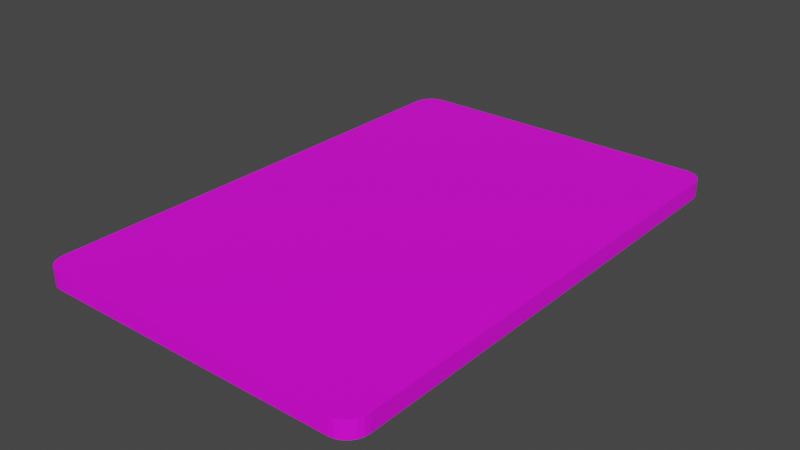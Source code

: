 # Source: Panel_v001.blend  (saved by Blender 3.2.14; exported with 4.5.12 LTS)
import bpy
from mathutils import Matrix  # noqa: F401  (used for matrix-valued properties, if any)

bpy.ops.wm.read_factory_settings(use_empty=True)
scene = bpy.context.scene
scene.name = 'Scene'

# ---- collections
col_collection = bpy.data.collections.new('Collection'); scene.collection.children.link(col_collection)

# ---- images (referenced by path relative to the original .blend; pixels are not part of the script)
import os
ASSET_DIR = os.environ.get("B2B_ASSET_DIR", "")  # directory of the original .blend (textures are referenced by path, not embedded)
HERE = os.path.dirname(os.path.abspath(__file__))  # packed textures are extracted next to this script under _unpacked/

def load_image(name, relpath, width, height, colorspace="sRGB"):
    """Load a texture the original file referenced (path relative to the .blend, or extracted next to this script)."""
    p = next((c for c in (os.path.join(HERE, relpath), os.path.join(ASSET_DIR, relpath)) if relpath and os.path.exists(c)), "")
    if p:
        img = bpy.data.images.load(p, check_existing=True)
        img.name = name
    else:  # same state as the original file: an image datablock whose file is absent (Cycles renders it pink)
        img = bpy.data.images.new(name, width, height)
        img.source = "FILE"
        img.filepath = "//" + (relpath or name)
    img.colorspace_settings.name = colorspace
    return img
img_touchmenutexture_tga = load_image('TouchMenuTexture.tga', 'TouchMenuTexture.tga', 1024, 1024, 'sRGB')

# ---- materials (node trees are filled in below, after node groups)
mat_panelmaterial = bpy.data.materials.new('PanelMaterial')
mat_panelmaterial.use_backface_culling = True
mat_panelmaterial.use_transparent_shadow = False

# ---- material node trees
mat_panelmaterial.use_nodes = True; mat_panelmaterial.node_tree.nodes.clear()
_N = mat_panelmaterial.node_tree.nodes; _L = mat_panelmaterial.node_tree.links
n0 = _N.new('ShaderNodeBsdfPrincipled'); n0.name = 'Principled BSDF'; n0.location = (10, 300)
n0.distribution = 'GGX'
n0.subsurface_method = 'RANDOM_WALK_SKIN'
n0.inputs[3].default_value = 1.45
n0.inputs[27].default_value = (0.0, 0.0, 0.0, 1.0)
n0.inputs[28].default_value = 1.0
n1 = _N.new('ShaderNodeOutputMaterial'); n1.name = 'Material Output'; n1.location = (300, 300)
n2 = _N.new('ShaderNodeTexImage'); n2.name = 'Image Texture'; n2.location = (-387, 297)
n2.image = img_touchmenutexture_tga
_L.new(n0.outputs[0], n1.inputs[0])
_L.new(n2.outputs[0], n0.inputs[0])
n1.is_active_output = True

# ---- world
world_world = bpy.data.worlds.new('World'); scene.world = world_world
world_world.use_nodes = True; world_world.node_tree.nodes.clear()
_N = world_world.node_tree.nodes; _L = world_world.node_tree.links
n0 = _N.new('ShaderNodeOutputWorld'); n0.name = 'World Output'; n0.location = (300, 300)
n1 = _N.new('ShaderNodeBackground'); n1.name = 'Background'; n1.location = (10, 300)
n1.inputs[0].default_value = (0.05088, 0.05088, 0.05088, 1.0)
_L.new(n1.outputs[0], n0.inputs[0])
n0.is_active_output = True
world_world.color = (0.05088, 0.05088, 0.05088)
world_world.use_sun_shadow = False
world_world.sun_shadow_jitter_overblur = 0.0

# ---- meshes
me_panel = bpy.data.meshes.new('panel')
me_panel.from_pydata([(0.08798, 0.15, -0.01), (0.1, 0.138, -0.01), (0.09109, 0.1496, -0.01), (0.09399, 0.1484, -0.01), (0.09648, 0.1465, -0.01), (0.09839, 0.144, -0.01), (0.09959, 0.1411, -0.01), (0.1, 0.138, 0.0), (0.08798, 0.15, 0.0), (0.09959, 0.1411, 0.0), (0.09839, 0.144, 0.0), (0.09648, 0.1465, 0.0), (0.09399, 0.1484, 0.0), (0.09109, 0.1496, 0.0), (0.1, -0.138, -0.01), (0.08798, -0.15, -0.01), (0.09959, -0.1411, -0.01), (0.09839, -0.144, -0.01), (0.09648, -0.1465, -0.01), (0.09399, -0.1484, -0.01), (0.09109, -0.1496, -0.01), (0.08798, -0.15, 0.0), (0.1, -0.138, 0.0), (0.09109, -0.1496, 0.0), (0.09399, -0.1484, 0.0), (0.09648, -0.1465, 0.0), (0.09839, -0.144, 0.0), (0.09959, -0.1411, 0.0), (-0.1, 0.138, -0.01), (-0.08798, 0.15, -0.01), (-0.09959, 0.1411, -0.01), (-0.09839, 0.144, -0.01), (-0.09648, 0.1465, -0.01), (-0.09399, 0.1484, -0.01), (-0.09109, 0.1496, -0.01), (-0.08798, 0.15, 0.0), (-0.1, 0.138, 0.0), (-0.09109, 0.1496, 0.0), (-0.09399, 0.1484, 0.0), (-0.09648, 0.1465, 0.0), (-0.09839, 0.144, 0.0), (-0.09959, 0.1411, 0.0), (-0.08798, -0.15, -0.01), (-0.1, -0.138, -0.01), (-0.09109, -0.1496, -0.01), (-0.09399, -0.1484, -0.01), (-0.09648, -0.1465, -0.01), (-0.09839, -0.144, -0.01), (-0.09959, -0.1411, -0.01), (-0.1, -0.138, 0.0), (-0.08798, -0.15, 0.0), (-0.09959, -0.1411, 0.0), (-0.09839, -0.144, 0.0), (-0.09648, -0.1465, 0.0), (-0.09399, -0.1484, 0.0), (-0.09109, -0.1496, 0.0)], [], [(29, 35, 8, 0), (43, 49, 36, 28), (49, 51, 52, 53, 54, 55, 50, 21, 23, 24, 25, 26, 27, 22, 7, 9, 10, 11, 12, 13, 8, 35, 37, 38, 39, 40, 41, 36), (1, 7, 22, 14), (15, 21, 50, 42), (0, 8, 13, 2), (2, 13, 12, 3), (3, 12, 11, 4), (4, 11, 10, 5), (5, 10, 9, 6), (6, 9, 7, 1), (21, 15, 20, 23), (23, 20, 19, 24), (24, 19, 18, 25), (25, 18, 17, 26), (26, 17, 16, 27), (27, 16, 14, 22), (49, 43, 48, 51), (51, 48, 47, 52), (52, 47, 46, 53), (53, 46, 45, 54), (54, 45, 44, 55), (55, 44, 42, 50), (35, 29, 34, 37), (37, 34, 33, 38), (38, 33, 32, 39), (39, 32, 31, 40), (40, 31, 30, 41), (41, 30, 28, 36), (14, 16, 17, 18, 19, 20, 15, 42, 44, 45, 46, 47, 48, 43, 28, 30, 31, 32, 33, 34, 29, 0, 2, 3, 4, 5, 6, 1)])
_uv = me_panel.uv_layers.new(name='UVMap')
_uv.uv.foreach_set('vector', [0.6266, 4.5e-06, 0.6266, 4.5e-06, 0.04006, 4.5e-06, 0.04006, 4.5e-06, 0.6667, 0.9599, 0.6667, 0.9599, 0.6667, 0.04006, 0.6667, 0.04006, 0.6667, 0.9599, 0.6662, 0.9703, 0.6649, 0.98, 0.6627, 0.9961, 0.6466, 0.9982, 0.637, 0.9995, 0.6266, 1.0, 0.04006, 1.0, 0.02969, 0.9995, 0.02003, 0.9982, 0.003917, 0.9961, 0.001796, 0.98, 0.000462, 0.9703, 7.093e-06, 0.9599, 7.093e-06, 0.04006, 0.000462, 0.02969, 0.001796, 0.02003, 0.003917, 0.003915, 0.02003, 0.001793, 0.02969, 0.0004594, 0.04006, 4.5e-06, 0.6266, 4.5e-06, 0.637, 0.0004594, 0.6466, 0.001793, 0.6627, 0.003915, 0.6649, 0.02003, 0.6662, 0.02969, 0.6667, 0.04006, 7.093e-06, 0.04006, 7.093e-06, 0.04006, 7.093e-06, 0.9599, 7.093e-06, 0.9599, 0.04006, 1.0, 0.04006, 1.0, 0.6266, 1.0, 0.6266, 1.0, 0.04006, 4.5e-06, 0.04006, 4.5e-06, 0.02969, 0.0004594, 0.02969, 0.0004594, 0.02969, 0.0004594, 0.02969, 0.0004594, 0.02003, 0.001793, 0.02003, 0.001793, 0.02003, 0.001793, 0.02003, 0.001793, 0.003917, 0.003915, 0.003917, 0.003915, 0.003917, 0.003915, 0.003917, 0.003915, 0.001796, 0.02003, 0.001796, 0.02003, 0.001796, 0.02003, 0.001796, 0.02003, 0.000462, 0.02969, 0.000462, 0.02969, 0.000462, 0.02969, 0.000462, 0.02969, 7.093e-06, 0.04006, 7.093e-06, 0.04006, 0.04006, 1.0, 0.04006, 1.0, 0.02969, 0.9995, 0.02969, 0.9995, 0.02969, 0.9995, 0.02969, 0.9995, 0.02003, 0.9982, 0.02003, 0.9982, 0.02003, 0.9982, 0.02003, 0.9982, 0.003917, 0.9961, 0.003917, 0.9961, 0.003917, 0.9961, 0.003917, 0.9961, 0.001796, 0.98, 0.001796, 0.98, 0.001796, 0.98, 0.001796, 0.98, 0.000462, 0.9703, 0.000462, 0.9703, 0.000462, 0.9703, 0.000462, 0.9703, 7.093e-06, 0.9599, 7.093e-06, 0.9599, 0.6667, 0.9599, 0.6667, 0.9599, 0.6662, 0.9703, 0.6662, 0.9703, 0.6662, 0.9703, 0.6662, 0.9703, 0.6649, 0.98, 0.6649, 0.98, 0.6649, 0.98, 0.6649, 0.98, 0.6627, 0.9961, 0.6627, 0.9961, 0.6627, 0.9961, 0.6627, 0.9961, 0.6466, 0.9982, 0.6466, 0.9982, 0.6466, 0.9982, 0.6466, 0.9982, 0.637, 0.9995, 0.637, 0.9995, 0.637, 0.9995, 0.637, 0.9995, 0.6266, 1.0, 0.6266, 1.0, 0.6266, 4.5e-06, 0.6266, 4.5e-06, 0.637, 0.0004594, 0.637, 0.0004594, 0.637, 0.0004594, 0.637, 0.0004594, 0.6466, 0.001793, 0.6466, 0.001793, 0.6466, 0.001793, 0.6466, 0.001793, 0.6627, 0.003915, 0.6627, 0.003915, 0.6627, 0.003915, 0.6627, 0.003915, 0.6649, 0.02003, 0.6649, 0.02003, 0.6649, 0.02003, 0.6649, 0.02003, 0.6662, 0.02969, 0.6662, 0.02969, 0.6662, 0.02969, 0.6662, 0.02969, 0.6667, 0.04006, 0.6667, 0.04006, 7.093e-06, 0.9599, 0.000462, 0.9703, 0.001796, 0.98, 0.003917, 0.9961, 0.02003, 0.9982, 0.02969, 0.9995, 0.04006, 1.0, 0.6266, 1.0, 0.637, 0.9995, 0.6466, 0.9982, 0.6627, 0.9961, 0.6649, 0.98, 0.6662, 0.9703, 0.6667, 0.9599, 0.6667, 0.04006, 0.6662, 0.02969, 0.6649, 0.02003, 0.6627, 0.003915, 0.6466, 0.001793, 0.637, 0.0004594, 0.6266, 4.5e-06, 0.04006, 4.5e-06, 0.02969, 0.0004594, 0.02003, 0.001793, 0.003917, 0.003915, 0.001796, 0.02003, 0.000462, 0.02969, 7.093e-06, 0.04006])
me_panel.materials.append(mat_panelmaterial)
me_panel.update()

# ---- objects
ob_panel = bpy.data.objects.new('panel', me_panel)
ob_switch = bpy.data.objects.new('Switch', None)
ob_button02 = bpy.data.objects.new('button02', None)
ob_button03 = bpy.data.objects.new('button03', None)
ob_button04 = bpy.data.objects.new('button04', None)
ob_button05 = bpy.data.objects.new('button05', None)
ob_button06 = bpy.data.objects.new('button06', None)
ob_button07 = bpy.data.objects.new('button07', None)
ob_button08 = bpy.data.objects.new('button08', None)
ob_button09 = bpy.data.objects.new('button09', None)
ob_button10 = bpy.data.objects.new('button10', None)
ob_button11 = bpy.data.objects.new('button11', None)

# ---- transforms, parenting, visibility, modifiers, constraints
ob_panel.location = (0.0, 0.0, 0.0)
ob_switch.parent = ob_panel
ob_switch.location = (-0.075, 0.12, 0.0)
ob_button02.parent = ob_panel
ob_button02.location = (-0.075, 0.09, 0.0)
ob_button03.parent = ob_panel
ob_button03.location = (-0.075, 0.06, 0.0)
ob_button04.parent = ob_panel
ob_button04.location = (-0.075, 0.03, 0.0)
ob_button05.parent = ob_panel
ob_button05.location = (-0.075, 0.0, 0.0)
ob_button06.parent = ob_panel
ob_button06.location = (-0.075, -0.03, 0.0)
ob_button07.parent = ob_panel
ob_button07.location = (-0.075, -0.06, 0.0)
ob_button08.parent = ob_panel
ob_button08.location = (-0.075, -0.09, 0.0)
ob_button09.parent = ob_panel
ob_button09.location = (-0.075, -0.12, 0.0)
ob_button10.parent = ob_panel
ob_button10.location = (0.0, 0.12, 0.0)
ob_button11.parent = ob_panel
ob_button11.location = (0.0, 0.09, 0.0)

# ---- collection membership
col_collection.objects.link(ob_panel)
col_collection.objects.link(ob_switch)
col_collection.objects.link(ob_button02)
col_collection.objects.link(ob_button03)
col_collection.objects.link(ob_button04)
col_collection.objects.link(ob_button05)
col_collection.objects.link(ob_button06)
col_collection.objects.link(ob_button07)
col_collection.objects.link(ob_button08)
col_collection.objects.link(ob_button09)
col_collection.objects.link(ob_button10)
col_collection.objects.link(ob_button11)

# ---- scene / render settings (as saved in the file)
scene.frame_start = 1; scene.frame_end = 250; scene.frame_set(0)
scene.render.engine = 'BLENDER_EEVEE_NEXT'
scene.cycles.sampling_pattern = 'TABULATED_SOBOL'
scene.cycles.use_light_tree = False
scene.view_settings.view_transform = 'Filmic'
bpy.context.view_layer.update()

# ---- added for rendering (the .blend has no active camera and no usable light): camera, sun
cam_auto = bpy.data.cameras.new('AutoCamera')
cam_auto.lens = 50.0
cam_auto.sensor_width = 36.0
cam_auto.clip_end = 1000.0
ob_auto_camera = bpy.data.objects.new('AutoCamera', cam_auto)
scene.collection.objects.link(ob_auto_camera)
ob_auto_camera.location = (0.333723, -0.400467, 0.261978)
ob_auto_camera.rotation_euler = (1.09748, -7.21219e-08, 0.694738)
scene.camera = ob_auto_camera
light_auto_sun = bpy.data.lights.new('AutoSun', 'SUN')
light_auto_sun.energy = 3.0
light_auto_sun.angle = 0.0523599
ob_auto_sun = bpy.data.objects.new('AutoSun', light_auto_sun)
scene.collection.objects.link(ob_auto_sun)
ob_auto_sun.rotation_euler = (0.872665, 0.174533, 0.523599)
bpy.context.view_layer.update()

